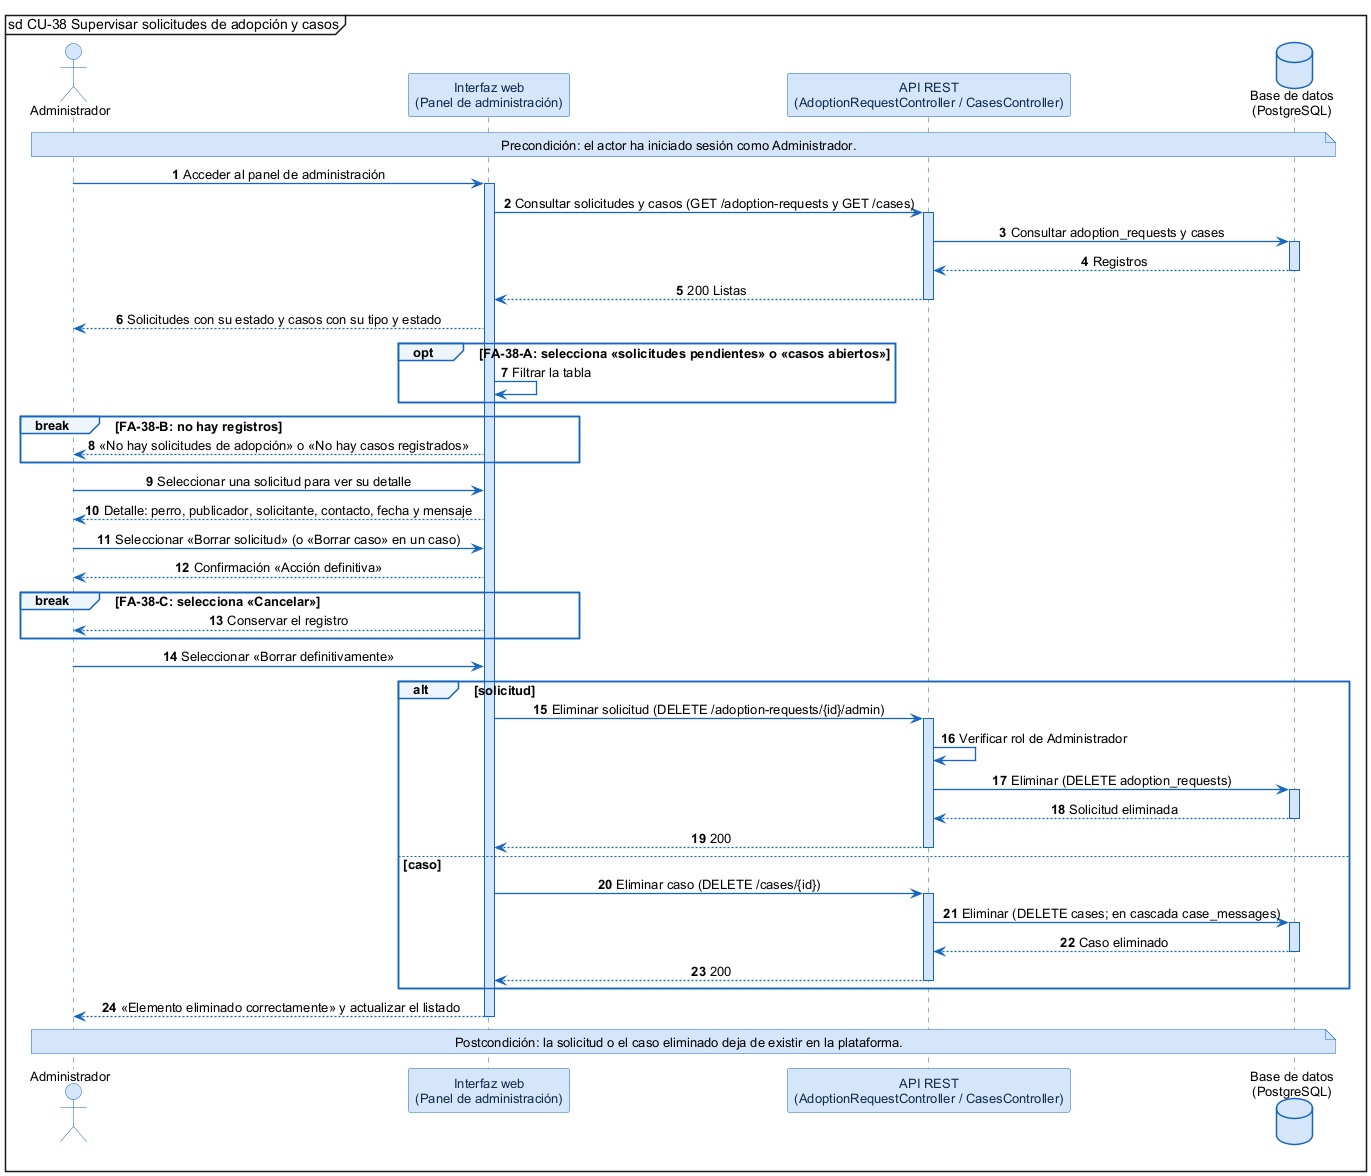

The diagram above was rendered by PlantUML. Its source (embedded in the PNG):
@startuml
skinparam shadowing false
skinparam defaultFontName Arial
skinparam defaultFontSize 13
skinparam backgroundColor #FFFFFF
skinparam sequenceMessageAlign center
skinparam ArrowColor #1565C0
skinparam ArrowThickness 1.3
skinparam sequence {
  LifeLineBorderColor #1565C0
  LifeLineBackgroundColor #D6E6FA
  ParticipantBorderColor #1565C0
  ParticipantBackgroundColor #D6E6FA
  ParticipantFontColor #0D2B4E
  ActorBorderColor #1565C0
  ActorBackgroundColor #D6E6FA
  GroupBorderColor #1565C0
  GroupBackgroundColor #EEF5FD
  GroupHeaderFontStyle bold
  DividerBorderColor #1565C0
  ReferenceBorderColor #1565C0
  ReferenceBackgroundColor #EEF5FD
}
skinparam database {
  BorderColor #1565C0
  BackgroundColor #D6E6FA
}
skinparam note {
  BorderColor #1565C0
  BackgroundColor #D6E6FA
}
mainframe sd CU-38 Supervisar solicitudes de adopción y casos
autonumber

actor "Administrador" as U
participant "Interfaz web\n(Panel de administración)" as W
participant "API REST\n(AdoptionRequestController / CasesController)" as A
database "Base de datos\n(PostgreSQL)" as DB

note over U, DB : Precondición: el actor ha iniciado sesión como Administrador.

U -> W : Acceder al panel de administración
activate W
W -> A : Consultar solicitudes y casos (GET /adoption-requests y GET /cases)
activate A
A -> DB : Consultar adoption_requests y cases
activate DB
DB --> A : Registros
deactivate DB
A --> W : 200 Listas
deactivate A
W --> U : Solicitudes con su estado y casos con su tipo y estado
opt FA-38-A: selecciona «solicitudes pendientes» o «casos abiertos»
  W -> W : Filtrar la tabla
end
break FA-38-B: no hay registros
  W --> U : «No hay solicitudes de adopción» o «No hay casos registrados»
end
U -> W : Seleccionar una solicitud para ver su detalle
W --> U : Detalle: perro, publicador, solicitante, contacto, fecha y mensaje
U -> W : Seleccionar «Borrar solicitud» (o «Borrar caso» en un caso)
W --> U : Confirmación «Acción definitiva»
break FA-38-C: selecciona «Cancelar»
  W --> U : Conservar el registro
end
U -> W : Seleccionar «Borrar definitivamente»
alt solicitud
  W -> A : Eliminar solicitud (DELETE /adoption-requests/{id}/admin)
  activate A
  A -> A : Verificar rol de Administrador
  A -> DB : Eliminar (DELETE adoption_requests)
  activate DB
  DB --> A : Solicitud eliminada
  deactivate DB
  A --> W : 200
  deactivate A
else caso
  W -> A : Eliminar caso (DELETE /cases/{id})
  activate A
  A -> DB : Eliminar (DELETE cases; en cascada case_messages)
  activate DB
  DB --> A : Caso eliminado
  deactivate DB
  A --> W : 200
  deactivate A
end
W --> U : «Elemento eliminado correctamente» y actualizar el listado
deactivate W

note over U, DB : Postcondición: la solicitud o el caso eliminado deja de existir en la plataforma.
@enduml